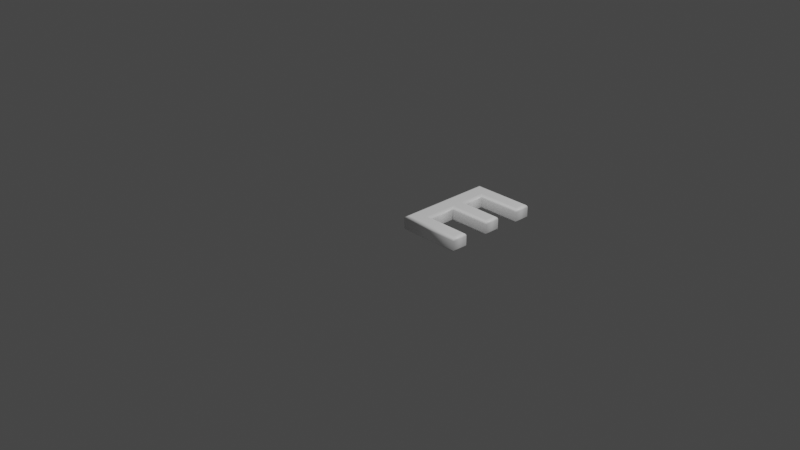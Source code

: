 # Source: 69.blend  (saved by Blender 2.83.19; exported with 4.5.12 LTS)
import bpy
from mathutils import Matrix  # noqa: F401  (used for matrix-valued properties, if any)

bpy.ops.wm.read_factory_settings(use_empty=True)
scene = bpy.context.scene
scene.name = 'Scene'

# ---- collections
col_collection = bpy.data.collections.new('Collection'); scene.collection.children.link(col_collection)

# ---- materials (node trees are filled in below, after node groups)
mat_material = bpy.data.materials.new('Material')
mat_material.alpha_threshold = 0.0
mat_material.use_transparent_shadow = False
mat_material.line_color = (0.0, 0.0, 0.0, 1.0)

# ---- material node trees
mat_material.use_nodes = True; mat_material.node_tree.nodes.clear()
_N = mat_material.node_tree.nodes; _L = mat_material.node_tree.links
n0 = _N.new('ShaderNodeOutputMaterial'); n0.name = 'Material Output'; n0.location = (300, 300)
n1 = _N.new('ShaderNodeBsdfPrincipled'); n1.name = 'Principled BSDF'; n1.location = (10, 300)
n1.distribution = 'GGX'
n1.subsurface_method = 'BURLEY'
n1.inputs[0].default_value = (1.0, 1.0, 1.0, 1.0)
n1.inputs[2].default_value = 0.4
n1.inputs[3].default_value = 1.45
n1.inputs[27].default_value = (0.0, 0.0, 0.0, 1.0)
n1.inputs[28].default_value = 1.0
_L.new(n1.outputs[0], n0.inputs[0])
n0.is_active_output = True

# ---- world
world_world = bpy.data.worlds.new('World'); scene.world = world_world
world_world.use_nodes = True; world_world.node_tree.nodes.clear()
_N = world_world.node_tree.nodes; _L = world_world.node_tree.links
n0 = _N.new('ShaderNodeOutputWorld'); n0.name = 'World Output'; n0.location = (300, 300)
n1 = _N.new('ShaderNodeBackground'); n1.name = 'Background'; n1.location = (10, 300)
n1.inputs[0].default_value = (0.05088, 0.05088, 0.05088, 1.0)
_L.new(n1.outputs[0], n0.inputs[0])
n0.is_active_output = True
world_world.color = (0.05088, 0.05088, 0.05088)
world_world.use_sun_shadow = False
world_world.sun_shadow_jitter_overblur = 0.0

# ---- cameras
cam_camera = bpy.data.cameras.new('Camera')
cam_camera.clip_end = 100.0
cam_camera.ortho_scale = 7.314

# ---- lights
light_light = bpy.data.lights.new('Light', 'POINT')
light_light.transmission_factor = 0.0
light_light.energy = 1000.0
light_light.shadow_soft_size = 0.1
light_light.shadow_maximum_resolution = 0.006
light_light.use_absolute_resolution = True

# ---- meshes
me_69 = bpy.data.meshes.new('69')
me_69.from_pydata([(0.1371, 1.311e-09, 0.08), (0.1371, 1.039, 0.08), (0.7539, 1.039, 0.08), (0.7539, 0.921, 0.08), (0.2778, 0.921, 0.08), (0.2778, 0.6133, 0.08), (0.733, 0.6133, 0.08), (0.733, 0.495, 0.08), (0.2778, 0.495, 0.08), (0.2778, 0.1183, 0.08), (0.7671, 0.1183, 0.08), (0.7671, 1.311e-09, 0.08), (0.1371, -3.577e-10, -0.08), (0.1371, 1.039, -0.08), (0.7539, 1.039, -0.08), (0.7539, 0.921, -0.08), (0.2778, 0.921, -0.08), (0.2778, 0.6133, -0.08), (0.733, 0.6133, -0.08), (0.733, 0.495, -0.08), (0.2778, 0.495, -0.08), (0.2778, 0.1183, -0.08), (0.7671, 0.1183, -0.08), (0.7671, -3.577e-10, -0.08), (0.1371, -3.577e-10, -0.08), (0.1257, -0.01148, -0.07772), (0.1159, -0.02121, -0.07121), (0.1094, -0.02772, -0.06148), (0.1071, -0.03, -0.05), (0.1071, -0.03, 0.05), (0.1094, -0.02772, 0.06148), (0.1159, -0.02121, 0.07121), (0.1257, -0.01148, 0.07772), (0.1371, 1.311e-09, 0.08), (0.1371, 1.039, -0.08), (0.1257, 1.051, -0.07772), (0.1159, 1.061, -0.07121), (0.1094, 1.067, -0.06148), (0.1071, 1.069, -0.05), (0.1071, 1.069, 0.05), (0.1094, 1.067, 0.06148), (0.1159, 1.061, 0.07121), (0.1257, 1.051, 0.07772), (0.1371, 1.039, 0.08), (0.7539, 1.039, -0.08), (0.7654, 1.051, -0.07772), (0.7751, 1.061, -0.07121), (0.7816, 1.067, -0.06148), (0.7839, 1.069, -0.05), (0.7839, 1.069, 0.05), (0.7816, 1.067, 0.06148), (0.7751, 1.061, 0.07121), (0.7654, 1.051, 0.07772), (0.7539, 1.039, 0.08), (0.7539, 0.921, -0.08), (0.7654, 0.9095, -0.07772), (0.7751, 0.8998, -0.07121), (0.7816, 0.8933, -0.06148), (0.7839, 0.891, -0.05), (0.7839, 0.891, 0.05), (0.7816, 0.8933, 0.06148), (0.7751, 0.8998, 0.07121), (0.7654, 0.9095, 0.07772), (0.7539, 0.921, 0.08), (0.2778, 0.921, -0.08), (0.2892, 0.9095, -0.07772), (0.299, 0.8998, -0.07121), (0.3055, 0.8933, -0.06148), (0.3078, 0.891, -0.05), (0.3078, 0.891, 0.05), (0.3055, 0.8933, 0.06148), (0.299, 0.8998, 0.07121), (0.2892, 0.9095, 0.07772), (0.2778, 0.921, 0.08), (0.2778, 0.6133, -0.08), (0.2892, 0.6248, -0.07772), (0.299, 0.6345, -0.07121), (0.3055, 0.641, -0.06148), (0.3078, 0.6433, -0.05), (0.3078, 0.6433, 0.05), (0.3055, 0.641, 0.06148), (0.299, 0.6345, 0.07121), (0.2892, 0.6248, 0.07772), (0.2778, 0.6133, 0.08), (0.733, 0.6133, -0.08), (0.7445, 0.6248, -0.07772), (0.7542, 0.6345, -0.07121), (0.7607, 0.641, -0.06148), (0.763, 0.6433, -0.05), (0.763, 0.6433, 0.05), (0.7607, 0.641, 0.06148), (0.7542, 0.6345, 0.07121), (0.7445, 0.6248, 0.07772), (0.733, 0.6133, 0.08), (0.733, 0.495, -0.08), (0.7445, 0.4835, -0.07772), (0.7542, 0.4737, -0.07121), (0.7607, 0.4672, -0.06148), (0.763, 0.465, -0.05), (0.763, 0.465, 0.05), (0.7607, 0.4672, 0.06148), (0.7542, 0.4737, 0.07121), (0.7445, 0.4835, 0.07772), (0.733, 0.495, 0.08), (0.2778, 0.495, -0.08), (0.2892, 0.4835, -0.07772), (0.299, 0.4737, -0.07121), (0.3055, 0.4672, -0.06148), (0.3078, 0.465, -0.05), (0.3078, 0.465, 0.05), (0.3055, 0.4672, 0.06148), (0.299, 0.4737, 0.07121), (0.2892, 0.4835, 0.07772), (0.2778, 0.495, 0.08), (0.2778, 0.1183, -0.08), (0.2892, 0.1298, -0.07772), (0.299, 0.1396, -0.07121), (0.3055, 0.1461, -0.06148), (0.3078, 0.1483, -0.05), (0.3078, 0.1483, 0.05), (0.3055, 0.1461, 0.06148), (0.299, 0.1396, 0.07121), (0.2892, 0.1298, 0.07772), (0.2778, 0.1183, 0.08), (0.7671, 0.1183, -0.08), (0.7786, 0.1298, -0.07772), (0.7884, 0.1396, -0.07121), (0.7949, 0.1461, -0.06148), (0.7971, 0.1483, -0.05), (0.7971, 0.1483, 0.05), (0.7949, 0.1461, 0.06148), (0.7884, 0.1396, 0.07121), (0.7786, 0.1298, 0.07772), (0.7671, 0.1183, 0.08), (0.7671, -3.577e-10, -0.08), (0.7786, -0.01148, -0.07772), (0.7884, -0.02121, -0.07121), (0.7949, -0.02772, -0.06148), (0.7971, -0.03, -0.05), (0.7971, -0.03, 0.05), (0.7949, -0.02772, 0.06148), (0.7884, -0.02121, 0.07121), (0.7786, -0.01148, 0.07772), (0.7671, 1.311e-09, 0.08)], [], [(0, 4, 1), (4, 2, 1), (4, 3, 2), (0, 5, 4), (0, 8, 5), (8, 6, 5), (8, 7, 6), (0, 9, 8), (0, 10, 9), (0, 11, 10), (16, 12, 13), (14, 16, 13), (15, 16, 14), (17, 12, 16), (20, 12, 17), (18, 20, 17), (19, 20, 18), (21, 12, 20), (22, 12, 21), (23, 12, 22), (25, 35, 34, 24), (26, 36, 35, 25), (27, 37, 36, 26), (28, 38, 37, 27), (29, 39, 38, 28), (30, 40, 39, 29), (31, 41, 40, 30), (32, 42, 41, 31), (33, 43, 42, 32), (35, 45, 44, 34), (36, 46, 45, 35), (37, 47, 46, 36), (38, 48, 47, 37), (39, 49, 48, 38), (40, 50, 49, 39), (41, 51, 50, 40), (42, 52, 51, 41), (43, 53, 52, 42), (45, 55, 54, 44), (46, 56, 55, 45), (47, 57, 56, 46), (48, 58, 57, 47), (49, 59, 58, 48), (50, 60, 59, 49), (51, 61, 60, 50), (52, 62, 61, 51), (53, 63, 62, 52), (55, 65, 64, 54), (56, 66, 65, 55), (57, 67, 66, 56), (58, 68, 67, 57), (59, 69, 68, 58), (60, 70, 69, 59), (61, 71, 70, 60), (62, 72, 71, 61), (63, 73, 72, 62), (65, 75, 74, 64), (66, 76, 75, 65), (67, 77, 76, 66), (68, 78, 77, 67), (69, 79, 78, 68), (70, 80, 79, 69), (71, 81, 80, 70), (72, 82, 81, 71), (73, 83, 82, 72), (75, 85, 84, 74), (76, 86, 85, 75), (77, 87, 86, 76), (78, 88, 87, 77), (79, 89, 88, 78), (80, 90, 89, 79), (81, 91, 90, 80), (82, 92, 91, 81), (83, 93, 92, 82), (85, 95, 94, 84), (86, 96, 95, 85), (87, 97, 96, 86), (88, 98, 97, 87), (89, 99, 98, 88), (90, 100, 99, 89), (91, 101, 100, 90), (92, 102, 101, 91), (93, 103, 102, 92), (95, 105, 104, 94), (96, 106, 105, 95), (97, 107, 106, 96), (98, 108, 107, 97), (99, 109, 108, 98), (100, 110, 109, 99), (101, 111, 110, 100), (102, 112, 111, 101), (103, 113, 112, 102), (105, 115, 114, 104), (106, 116, 115, 105), (107, 117, 116, 106), (108, 118, 117, 107), (109, 119, 118, 108), (110, 120, 119, 109), (111, 121, 120, 110), (112, 122, 121, 111), (113, 123, 122, 112), (115, 125, 124, 114), (116, 126, 125, 115), (117, 127, 126, 116), (118, 128, 127, 117), (119, 129, 128, 118), (120, 130, 129, 119), (121, 131, 130, 120), (122, 132, 131, 121), (123, 133, 132, 122), (125, 135, 134, 124), (126, 136, 135, 125), (127, 137, 136, 126), (128, 138, 137, 127), (129, 139, 138, 128), (130, 140, 139, 129), (131, 141, 140, 130), (132, 142, 141, 131), (133, 143, 142, 132), (135, 25, 24, 134), (136, 26, 25, 135), (137, 27, 26, 136), (138, 28, 27, 137), (139, 29, 28, 138), (140, 30, 29, 139), (141, 31, 30, 140), (142, 32, 31, 141), (143, 33, 32, 142)])
me_69.polygons.foreach_set('use_smooth', [0, 0, 0, 0, 0, 0, 0, 0, 0, 0, 0, 0, 0, 0, 0, 0, 0, 0, 0, 0, 1, 1, 1, 1, 1, 1, 1, 1, 1, 1, 1, 1, 1, 1, 1, 1, 1, 1, 1, 1, 1, 1, 1, 1, 1, 1, 1, 1, 1, 1, 1, 1, 1, 1, 1, 1, 1, 1, 1, 1, 1, 1, 1, 1, 1, 1, 1, 1, 1, 1, 1, 1, 1, 1, 1, 1, 1, 1, 1, 1, 1, 1, 1, 1, 1, 1, 1, 1, 1, 1, 1, 1, 1, 1, 1, 1, 1, 1, 1, 1, 1, 1, 1, 1, 1, 1, 1, 1, 1, 1, 1, 1, 1, 1, 1, 1, 1, 1, 1, 1, 1, 1, 1, 1, 1, 1, 1, 1])
_uv = me_69.uv_layers.new(name='UVMap')
_uv.uv.foreach_set('vector', [0.9616, 0.2902, 0.538, 0.3549, 0.4836, 0.2902, 0.538, 0.3549, 0.4836, 0.5739, 0.4836, 0.2902, 0.538, 0.3549, 0.538, 0.5739, 0.4836, 0.5739, 0.9616, 0.2902, 0.6796, 0.3549, 0.538, 0.3549, 0.9616, 0.2902, 0.734, 0.3549, 0.6796, 0.3549, 0.734, 0.3549, 0.6796, 0.5643, 0.6796, 0.3549, 0.734, 0.3549, 0.734, 0.5643, 0.6796, 0.5643, 0.9616, 0.2902, 0.9072, 0.3549, 0.734, 0.3549, 0.9616, 0.2902, 0.9072, 0.5799, 0.9072, 0.3549, 0.9616, 0.2902, 0.9616, 0.5799, 0.9072, 0.5799, 0.538, 0.2252, 0.9616, 0.2899, 0.4836, 0.2899, 0.4836, 0.00623, 0.538, 0.2252, 0.4836, 0.2899, 0.538, 0.00623, 0.538, 0.2252, 0.4836, 0.00623, 0.6796, 0.2252, 0.9616, 0.2899, 0.538, 0.2252, 0.734, 0.2252, 0.9616, 0.2899, 0.6796, 0.2252, 0.6796, 0.01583, 0.734, 0.2252, 0.6796, 0.2252, 0.734, 0.01583, 0.734, 0.2252, 0.6796, 0.01583, 0.9072, 0.2252, 0.9616, 0.2899, 0.734, 0.2252, 0.9072, 0.0001439, 0.9616, 0.2899, 0.9072, 0.2252, 0.9616, 0.0001439, 0.9616, 0.2899, 0.9072, 0.0001439, 0.0503, 0.06943, 0.009021, 0.6261, 0.0001439, 0.6277, 0.04465, 0.06652, 0.05601, 0.07213, 0.01783, 0.6246, 0.009021, 0.6261, 0.0503, 0.06943, 0.06189, 0.07463, 0.0267, 0.6232, 0.01783, 0.6246, 0.05601, 0.07213, 0.06772, 0.07695, 0.03541, 0.6222, 0.0267, 0.6232, 0.06189, 0.07463, 0.101, 0.09012, 0.1005, 0.6134, 0.03541, 0.6222, 0.06772, 0.07695, 0.1075, 0.09011, 0.108, 0.6135, 0.1005, 0.6134, 0.101, 0.09012, 0.114, 0.09002, 0.1153, 0.6136, 0.108, 0.6135, 0.1075, 0.09011, 0.1203, 0.08975, 0.1226, 0.6138, 0.1153, 0.6136, 0.114, 0.09002, 0.1214, 0.08776, 0.1298, 0.614, 0.1226, 0.6138, 0.1203, 0.08975, 0.009021, 0.6261, 0.2048, 0.9892, 0.2003, 0.9999, 0.0001439, 0.6277, 0.01783, 0.6246, 0.2089, 0.9801, 0.2048, 0.9892, 0.009021, 0.6261, 0.0267, 0.6232, 0.2128, 0.972, 0.2089, 0.9801, 0.01783, 0.6246, 0.03541, 0.6222, 0.2166, 0.9649, 0.2128, 0.972, 0.0267, 0.6232, 0.1005, 0.6134, 0.2281, 0.9257, 0.2166, 0.9649, 0.03541, 0.6222, 0.108, 0.6135, 0.2315, 0.9203, 0.2281, 0.9257, 0.1005, 0.6134, 0.1153, 0.6136, 0.2348, 0.9153, 0.2315, 0.9203, 0.108, 0.6135, 0.1226, 0.6138, 0.238, 0.9106, 0.2348, 0.9153, 0.1153, 0.6136, 0.1298, 0.614, 0.2411, 0.9061, 0.238, 0.9106, 0.1226, 0.6138, 0.2048, 0.9892, 0.3132, 0.9738, 0.3174, 0.9827, 0.2003, 0.9999, 0.2089, 0.9801, 0.3094, 0.9663, 0.3132, 0.9738, 0.2048, 0.9892, 0.2128, 0.972, 0.3058, 0.9599, 0.3094, 0.9663, 0.2089, 0.9801, 0.2166, 0.9649, 0.3023, 0.9538, 0.3058, 0.9599, 0.2128, 0.972, 0.2281, 0.9257, 0.2908, 0.9179, 0.3023, 0.9538, 0.2166, 0.9649, 0.2315, 0.9203, 0.2866, 0.9139, 0.2908, 0.9179, 0.2281, 0.9257, 0.2348, 0.9153, 0.2825, 0.9101, 0.2866, 0.9139, 0.2315, 0.9203, 0.238, 0.9106, 0.2784, 0.9065, 0.2825, 0.9101, 0.2348, 0.9153, 0.2411, 0.9061, 0.2742, 0.9031, 0.2784, 0.9065, 0.238, 0.9106, 0.3132, 0.9738, 0.4748, 0.7036, 0.4833, 0.706, 0.3174, 0.9827, 0.3094, 0.9663, 0.4658, 0.701, 0.4748, 0.7036, 0.3132, 0.9738, 0.3058, 0.9599, 0.4566, 0.6985, 0.4658, 0.701, 0.3094, 0.9663, 0.3023, 0.9538, 0.447, 0.6961, 0.4566, 0.6985, 0.3058, 0.9599, 0.2908, 0.9179, 0.3117, 0.6414, 0.447, 0.6961, 0.3023, 0.9538, 0.2866, 0.9139, 0.3031, 0.6409, 0.3117, 0.6414, 0.2908, 0.9179, 0.2825, 0.9101, 0.2947, 0.6406, 0.3031, 0.6409, 0.2866, 0.9139, 0.2784, 0.9065, 0.2866, 0.6403, 0.2947, 0.6406, 0.2825, 0.9101, 0.2742, 0.9031, 0.2796, 0.6401, 0.2866, 0.6403, 0.2784, 0.9065, 0.4748, 0.7036, 0.4746, 0.4653, 0.4833, 0.4647, 0.4833, 0.706, 0.4658, 0.701, 0.4654, 0.4659, 0.4746, 0.4653, 0.4748, 0.7036, 0.4566, 0.6985, 0.4558, 0.4665, 0.4654, 0.4659, 0.4658, 0.701, 0.447, 0.6961, 0.4461, 0.4669, 0.4558, 0.4665, 0.4566, 0.6985, 0.3117, 0.6414, 0.2982, 0.4407, 0.4461, 0.4669, 0.447, 0.6961, 0.3031, 0.6409, 0.2887, 0.4393, 0.2982, 0.4407, 0.3117, 0.6414, 0.2947, 0.6406, 0.2794, 0.4377, 0.2887, 0.4393, 0.3031, 0.6409, 0.2866, 0.6403, 0.2705, 0.4361, 0.2794, 0.4377, 0.2947, 0.6406, 0.2796, 0.6401, 0.2618, 0.4343, 0.2705, 0.4361, 0.2866, 0.6403, 0.4746, 0.4653, 0.433, 0.177, 0.4379, 0.1757, 0.4833, 0.4647, 0.4654, 0.4659, 0.4289, 0.1779, 0.433, 0.177, 0.4746, 0.4653, 0.4558, 0.4665, 0.4253, 0.1786, 0.4289, 0.1779, 0.4654, 0.4659, 0.4461, 0.4669, 0.422, 0.1792, 0.4253, 0.1786, 0.4558, 0.4665, 0.2982, 0.4407, 0.4048, 0.1816, 0.422, 0.1792, 0.4461, 0.4669, 0.2887, 0.4393, 0.4017, 0.1813, 0.4048, 0.1816, 0.2982, 0.4407, 0.2794, 0.4377, 0.3987, 0.1809, 0.4017, 0.1813, 0.2887, 0.4393, 0.2705, 0.4361, 0.3956, 0.1803, 0.3987, 0.1809, 0.2794, 0.4377, 0.2618, 0.4343, 0.3926, 0.1797, 0.3956, 0.1803, 0.2705, 0.4361, 0.433, 0.177, 0.4178, 0.1373, 0.4209, 0.1362, 0.4379, 0.1757, 0.4289, 0.1779, 0.415, 0.1383, 0.4178, 0.1373, 0.433, 0.177, 0.4253, 0.1786, 0.4125, 0.1393, 0.415, 0.1383, 0.4289, 0.1779, 0.422, 0.1792, 0.41, 0.1403, 0.4125, 0.1393, 0.4253, 0.1786, 0.4048, 0.1816, 0.3981, 0.1446, 0.41, 0.1403, 0.422, 0.1792, 0.4017, 0.1813, 0.3958, 0.1457, 0.3981, 0.1446, 0.4048, 0.1816, 0.3987, 0.1809, 0.3935, 0.1467, 0.3958, 0.1457, 0.4017, 0.1813, 0.3956, 0.1803, 0.3911, 0.1478, 0.3935, 0.1467, 0.3987, 0.1809, 0.3926, 0.1797, 0.3885, 0.149, 0.3911, 0.1478, 0.3956, 0.1803, 0.4178, 0.1373, 0.3668, 0.03369, 0.369, 0.03111, 0.4209, 0.1362, 0.415, 0.1383, 0.3644, 0.03635, 0.3668, 0.03369, 0.4178, 0.1373, 0.4125, 0.1393, 0.3621, 0.03905, 0.3644, 0.03635, 0.415, 0.1383, 0.41, 0.1403, 0.3596, 0.04186, 0.3621, 0.03905, 0.4125, 0.1393, 0.3981, 0.1446, 0.3282, 0.07031, 0.3596, 0.04186, 0.41, 0.1403, 0.3958, 0.1457, 0.3266, 0.07277, 0.3282, 0.07031, 0.3981, 0.1446, 0.3935, 0.1467, 0.3251, 0.07517, 0.3266, 0.07277, 0.3958, 0.1457, 0.3911, 0.1478, 0.3236, 0.07746, 0.3251, 0.07517, 0.3935, 0.1467, 0.3885, 0.149, 0.3224, 0.07975, 0.3236, 0.07746, 0.3911, 0.1478, 0.3668, 0.03369, 0.269, 0.00304, 0.2693, 0.0001439, 0.369, 0.03111, 0.3644, 0.03635, 0.2687, 0.00605, 0.269, 0.00304, 0.3668, 0.03369, 0.3621, 0.03905, 0.2684, 0.009131, 0.2687, 0.00605, 0.3644, 0.03635, 0.3596, 0.04186, 0.268, 0.01224, 0.2684, 0.009131, 0.3621, 0.03905, 0.3282, 0.07031, 0.2542, 0.05185, 0.268, 0.01224, 0.3596, 0.04186, 0.3266, 0.07277, 0.2535, 0.05436, 0.2542, 0.05185, 0.3282, 0.07031, 0.3251, 0.07517, 0.2528, 0.05674, 0.2535, 0.05436, 0.3266, 0.07277, 0.3236, 0.07746, 0.252, 0.05903, 0.2528, 0.05674, 0.3251, 0.07517, 0.3224, 0.07975, 0.2513, 0.06098, 0.252, 0.05903, 0.3236, 0.07746, 0.269, 0.00304, 0.171, 0.01714, 0.1708, 0.01495, 0.2693, 0.0001439, 0.2687, 0.00605, 0.1712, 0.01904, 0.171, 0.01714, 0.269, 0.00304, 0.2684, 0.009131, 0.1713, 0.02076, 0.1712, 0.01904, 0.2687, 0.00605, 0.268, 0.01224, 0.1713, 0.02234, 0.1713, 0.02076, 0.2684, 0.009131, 0.2542, 0.05185, 0.1731, 0.03337, 0.1713, 0.02234, 0.268, 0.01224, 0.2535, 0.05436, 0.1726, 0.03512, 0.1731, 0.03337, 0.2542, 0.05185, 0.2528, 0.05674, 0.172, 0.03683, 0.1726, 0.03512, 0.2535, 0.05436, 0.252, 0.05903, 0.1714, 0.0386, 0.172, 0.03683, 0.2528, 0.05674, 0.2513, 0.06098, 0.1707, 0.04054, 0.1714, 0.0386, 0.252, 0.05903, 0.171, 0.01714, 0.1508, 0.01818, 0.1505, 0.01614, 0.1708, 0.01495, 0.1712, 0.01904, 0.1511, 0.02008, 0.1508, 0.01818, 0.171, 0.01714, 0.1713, 0.02076, 0.1515, 0.02189, 0.1511, 0.02008, 0.1712, 0.01904, 0.1713, 0.02234, 0.1519, 0.02361, 0.1515, 0.02189, 0.1713, 0.02076, 0.1731, 0.03337, 0.1554, 0.03378, 0.1519, 0.02361, 0.1713, 0.02234, 0.1726, 0.03512, 0.1555, 0.03603, 0.1554, 0.03378, 0.1731, 0.03337, 0.172, 0.03683, 0.1557, 0.03831, 0.1555, 0.03603, 0.1726, 0.03512, 0.1714, 0.0386, 0.1559, 0.04059, 0.1557, 0.03831, 0.172, 0.03683, 0.1707, 0.04054, 0.1561, 0.04292, 0.1559, 0.04059, 0.1714, 0.0386, 0.1508, 0.01818, 0.0503, 0.06943, 0.04465, 0.06652, 0.1505, 0.01614, 0.1511, 0.02008, 0.05601, 0.07213, 0.0503, 0.06943, 0.1508, 0.01818, 0.1515, 0.02189, 0.06189, 0.07463, 0.05601, 0.07213, 0.1511, 0.02008, 0.1519, 0.02361, 0.06772, 0.07695, 0.06189, 0.07463, 0.1515, 0.02189, 0.1554, 0.03378, 0.101, 0.09012, 0.06772, 0.07695, 0.1519, 0.02361, 0.1555, 0.03603, 0.1075, 0.09011, 0.101, 0.09012, 0.1554, 0.03378, 0.1557, 0.03831, 0.114, 0.09002, 0.1075, 0.09011, 0.1555, 0.03603, 0.1559, 0.04059, 0.1203, 0.08975, 0.114, 0.09002, 0.1557, 0.03831, 0.1561, 0.04292, 0.1214, 0.08776, 0.1203, 0.08975, 0.1559, 0.04059])
me_69.materials.append(mat_material)
me_69.use_remesh_fix_poles = True
me_69.use_remesh_preserve_attributes = False
me_69.use_mirror_vertex_groups = False
me_69.update()

# ---- objects
ob_light = bpy.data.objects.new('Light', light_light)
ob_camera = bpy.data.objects.new('Camera', cam_camera)
ob_69 = bpy.data.objects.new('69', me_69)

# ---- transforms, parenting, visibility, modifiers, constraints
ob_light.location = (4.076, 1.005, 5.904)
ob_light.rotation_euler = (0.6503, 0.05522, 1.866)
ob_light.lock_rotations_4d = False
ob_light.empty_display_type = 'ARROWS'
ob_light.color = (0.0, 0.0, 0.0, 0.0)
ob_light.lineart.crease_threshold = 0.0
ob_camera.location = (7.359, -6.926, 4.958)
ob_camera.rotation_euler = (1.109, 0.0, 0.8149)
ob_camera.lock_rotations_4d = False
ob_camera.empty_display_type = 'ARROWS'
ob_camera.color = (0.0, 0.0, 0.0, 0.0)
ob_camera.display_type = 'WIRE'
ob_camera.lineart.crease_threshold = 0.0
ob_69.location = (0.0, 0.0, 0.0)
ob_69.lineart.crease_threshold = 0.0

# ---- collection membership
col_collection.objects.link(ob_light)
col_collection.objects.link(ob_camera)
col_collection.objects.link(ob_69)

# ---- scene / render settings (as saved in the file)
scene.camera = ob_camera
scene.frame_start = 1; scene.frame_end = 250; scene.frame_set(1)
scene.render.engine = 'BLENDER_EEVEE_NEXT'
scene.cycles.use_denoising = False
scene.cycles.samples = 128
scene.cycles.sampling_pattern = 'TABULATED_SOBOL'
scene.cycles.use_adaptive_sampling = False
scene.cycles.use_light_tree = False
scene.view_settings.view_transform = 'Filmic'
bpy.context.view_layer.update()
